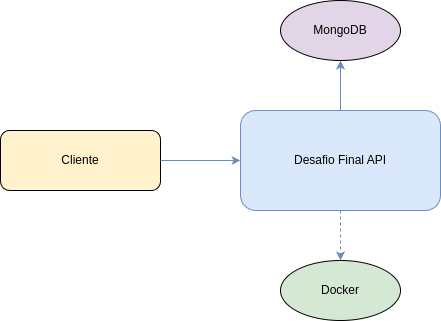

The diagram above was exported from draw.io. Its source (the exported page's mxGraphModel, read from the mxfile embedded in the PNG):
<mxGraphModel dx="534" dy="717" grid="1" gridSize="10" guides="1" tooltips="1" connect="1" arrows="1" fold="1" page="1" pageScale="1" pageWidth="827" pageHeight="1169" math="0" shadow="0">
  <root>
    <mxCell id="0" />
    <mxCell id="1" parent="0" />
    <mxCell id="2" value="Cliente" style="rounded=1;whiteSpace=wrap;html=1;fillColor=#FFF2CC;" parent="1" vertex="1">
      <mxGeometry x="20" y="200" width="160" height="60" as="geometry" />
    </mxCell>
    <mxCell id="3" value="Desafio Final API" style="rounded=1;whiteSpace=wrap;html=1;fillColor=#dae8fc;strokeColor=#6c8ebf;" parent="1" vertex="1">
      <mxGeometry x="260" y="180" width="200" height="100" as="geometry" />
    </mxCell>
    <mxCell id="4" value="MongoDB" style="ellipse;whiteSpace=wrap;html=1;fillColor=#e1d5e7;" parent="1" vertex="1">
      <mxGeometry x="300" y="70" width="120" height="60" as="geometry" />
    </mxCell>
    <mxCell id="5" value="Docker" style="ellipse;whiteSpace=wrap;html=1;fillColor=#d5e8d4;" parent="1" vertex="1">
      <mxGeometry x="300" y="330" width="120" height="60" as="geometry" />
    </mxCell>
    <mxCell id="6" style="edgeStyle=orthogonalEdgeStyle;rounded=0;jettySize=auto;html=1;strokeColor=#6c8ebf;" parent="1" source="2" target="3" edge="1">
      <mxGeometry relative="1" as="geometry" />
    </mxCell>
    <mxCell id="7" style="edgeStyle=orthogonalEdgeStyle;rounded=0;jettySize=auto;html=1;strokeColor=#6c8ebf;" parent="1" source="3" target="4" edge="1">
      <mxGeometry relative="1" as="geometry" />
    </mxCell>
    <mxCell id="8" style="edgeStyle=orthogonalEdgeStyle;rounded=0;jettySize=auto;html=1;strokeColor=#6c8ebf;dashed=1;" parent="1" source="3" target="5" edge="1">
      <mxGeometry relative="1" as="geometry" />
    </mxCell>
  </root>
</mxGraphModel>